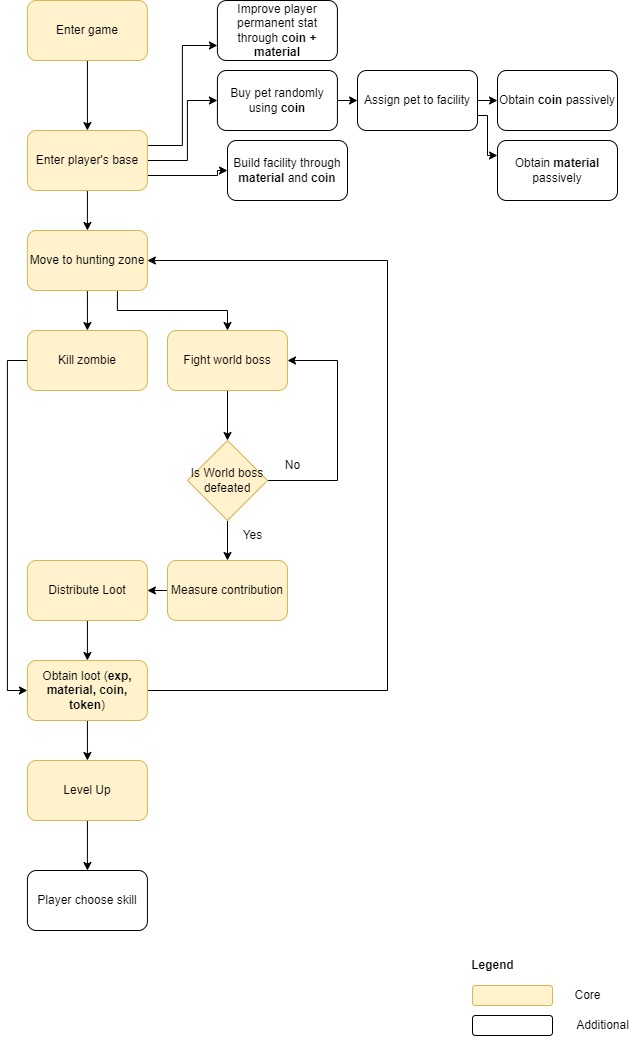

The diagram above was exported from draw.io. Its source (the exported page's mxGraphModel, read from the mxfile embedded in the PNG):
<mxGraphModel dx="1356" dy="868" grid="1" gridSize="10" guides="1" tooltips="1" connect="1" arrows="1" fold="1" page="1" pageScale="1" pageWidth="850" pageHeight="1100" math="0" shadow="0">
  <root>
    <mxCell id="0" />
    <mxCell id="1" parent="0" />
    <mxCell id="NltZi-5KqHfiD_aQ_rF9-3" style="edgeStyle=orthogonalEdgeStyle;rounded=0;orthogonalLoop=1;jettySize=auto;html=1;exitX=0.5;exitY=1;exitDx=0;exitDy=0;entryX=0.5;entryY=0;entryDx=0;entryDy=0;" parent="1" source="NltZi-5KqHfiD_aQ_rF9-1" target="NltZi-5KqHfiD_aQ_rF9-2" edge="1">
      <mxGeometry relative="1" as="geometry" />
    </mxCell>
    <mxCell id="NltZi-5KqHfiD_aQ_rF9-1" value="Enter game" style="rounded=1;whiteSpace=wrap;html=1;fillColor=#fff2cc;strokeColor=#d6b656;" parent="1" vertex="1">
      <mxGeometry x="209.91" y="50" width="120" height="60" as="geometry" />
    </mxCell>
    <mxCell id="NltZi-5KqHfiD_aQ_rF9-5" style="edgeStyle=orthogonalEdgeStyle;rounded=0;orthogonalLoop=1;jettySize=auto;html=1;exitX=0.5;exitY=1;exitDx=0;exitDy=0;entryX=0.5;entryY=0;entryDx=0;entryDy=0;" parent="1" source="NltZi-5KqHfiD_aQ_rF9-2" target="NltZi-5KqHfiD_aQ_rF9-4" edge="1">
      <mxGeometry relative="1" as="geometry" />
    </mxCell>
    <mxCell id="NltZi-5KqHfiD_aQ_rF9-29" style="edgeStyle=orthogonalEdgeStyle;rounded=0;orthogonalLoop=1;jettySize=auto;html=1;exitX=1;exitY=0.25;exitDx=0;exitDy=0;entryX=0;entryY=0.75;entryDx=0;entryDy=0;" parent="1" source="NltZi-5KqHfiD_aQ_rF9-2" target="NltZi-5KqHfiD_aQ_rF9-28" edge="1">
      <mxGeometry relative="1" as="geometry" />
    </mxCell>
    <mxCell id="NltZi-5KqHfiD_aQ_rF9-51" style="edgeStyle=orthogonalEdgeStyle;rounded=0;orthogonalLoop=1;jettySize=auto;html=1;exitX=1;exitY=0.5;exitDx=0;exitDy=0;entryX=0;entryY=0.5;entryDx=0;entryDy=0;" parent="1" source="NltZi-5KqHfiD_aQ_rF9-2" target="NltZi-5KqHfiD_aQ_rF9-46" edge="1">
      <mxGeometry relative="1" as="geometry">
        <Array as="points">
          <mxPoint x="369.90999999999997" y="210" />
          <mxPoint x="369.90999999999997" y="150" />
        </Array>
      </mxGeometry>
    </mxCell>
    <mxCell id="NltZi-5KqHfiD_aQ_rF9-57" style="edgeStyle=orthogonalEdgeStyle;rounded=0;orthogonalLoop=1;jettySize=auto;html=1;exitX=1;exitY=0.75;exitDx=0;exitDy=0;entryX=0;entryY=0.5;entryDx=0;entryDy=0;" parent="1" source="NltZi-5KqHfiD_aQ_rF9-2" target="NltZi-5KqHfiD_aQ_rF9-56" edge="1">
      <mxGeometry relative="1" as="geometry">
        <Array as="points">
          <mxPoint x="400" y="225" />
        </Array>
      </mxGeometry>
    </mxCell>
    <mxCell id="NltZi-5KqHfiD_aQ_rF9-2" value="Enter player's base" style="rounded=1;whiteSpace=wrap;html=1;fillColor=#fff2cc;strokeColor=#d6b656;" parent="1" vertex="1">
      <mxGeometry x="209.91" y="180" width="120" height="60" as="geometry" />
    </mxCell>
    <mxCell id="NltZi-5KqHfiD_aQ_rF9-48" style="edgeStyle=orthogonalEdgeStyle;rounded=0;orthogonalLoop=1;jettySize=auto;html=1;exitX=0.5;exitY=1;exitDx=0;exitDy=0;entryX=0.5;entryY=0;entryDx=0;entryDy=0;" parent="1" source="NltZi-5KqHfiD_aQ_rF9-4" target="NltZi-5KqHfiD_aQ_rF9-31" edge="1">
      <mxGeometry relative="1" as="geometry">
        <mxPoint x="269.9100000000001" y="380" as="targetPoint" />
      </mxGeometry>
    </mxCell>
    <mxCell id="TrvFIHiJgjhKBybTkbJB-2" style="edgeStyle=orthogonalEdgeStyle;rounded=0;orthogonalLoop=1;jettySize=auto;html=1;exitX=0.75;exitY=1;exitDx=0;exitDy=0;entryX=0.5;entryY=0;entryDx=0;entryDy=0;" edge="1" parent="1" source="NltZi-5KqHfiD_aQ_rF9-4" target="TrvFIHiJgjhKBybTkbJB-1">
      <mxGeometry relative="1" as="geometry" />
    </mxCell>
    <mxCell id="NltZi-5KqHfiD_aQ_rF9-4" value="Move to hunting zone" style="rounded=1;whiteSpace=wrap;html=1;fillColor=#fff2cc;strokeColor=#d6b656;" parent="1" vertex="1">
      <mxGeometry x="209.91" y="280" width="120" height="60" as="geometry" />
    </mxCell>
    <mxCell id="NltZi-5KqHfiD_aQ_rF9-28" value="Improve player permanent stat through &lt;b&gt;coin + material&lt;/b&gt;" style="rounded=1;whiteSpace=wrap;html=1;" parent="1" vertex="1">
      <mxGeometry x="399.90999999999997" y="50" width="120" height="60" as="geometry" />
    </mxCell>
    <mxCell id="TrvFIHiJgjhKBybTkbJB-12" style="edgeStyle=orthogonalEdgeStyle;rounded=0;orthogonalLoop=1;jettySize=auto;html=1;exitX=0;exitY=0.5;exitDx=0;exitDy=0;entryX=0;entryY=0.5;entryDx=0;entryDy=0;" edge="1" parent="1" source="NltZi-5KqHfiD_aQ_rF9-31" target="NltZi-5KqHfiD_aQ_rF9-33">
      <mxGeometry relative="1" as="geometry" />
    </mxCell>
    <mxCell id="NltZi-5KqHfiD_aQ_rF9-31" value="Kill zombie" style="rounded=1;whiteSpace=wrap;html=1;fillColor=#fff2cc;strokeColor=#d6b656;" parent="1" vertex="1">
      <mxGeometry x="209.90999999999997" y="380" width="120" height="60" as="geometry" />
    </mxCell>
    <mxCell id="TrvFIHiJgjhKBybTkbJB-14" style="edgeStyle=orthogonalEdgeStyle;rounded=0;orthogonalLoop=1;jettySize=auto;html=1;exitX=0.5;exitY=1;exitDx=0;exitDy=0;entryX=0.5;entryY=0;entryDx=0;entryDy=0;" edge="1" parent="1" source="NltZi-5KqHfiD_aQ_rF9-33" target="NltZi-5KqHfiD_aQ_rF9-41">
      <mxGeometry relative="1" as="geometry" />
    </mxCell>
    <mxCell id="TrvFIHiJgjhKBybTkbJB-15" style="edgeStyle=orthogonalEdgeStyle;rounded=0;orthogonalLoop=1;jettySize=auto;html=1;exitX=1;exitY=0.5;exitDx=0;exitDy=0;entryX=1;entryY=0.5;entryDx=0;entryDy=0;" edge="1" parent="1" source="NltZi-5KqHfiD_aQ_rF9-33" target="NltZi-5KqHfiD_aQ_rF9-4">
      <mxGeometry relative="1" as="geometry">
        <Array as="points">
          <mxPoint x="570" y="740" />
          <mxPoint x="570" y="310" />
        </Array>
      </mxGeometry>
    </mxCell>
    <mxCell id="NltZi-5KqHfiD_aQ_rF9-33" value="Obtain loot (&lt;b&gt;exp, material, coin, token&lt;/b&gt;)" style="rounded=1;whiteSpace=wrap;html=1;fillColor=#fff2cc;strokeColor=#d6b656;" parent="1" vertex="1">
      <mxGeometry x="209.90999999999997" y="710" width="120" height="60" as="geometry" />
    </mxCell>
    <mxCell id="TrvFIHiJgjhKBybTkbJB-13" style="edgeStyle=orthogonalEdgeStyle;rounded=0;orthogonalLoop=1;jettySize=auto;html=1;exitX=0.5;exitY=1;exitDx=0;exitDy=0;entryX=0.5;entryY=0;entryDx=0;entryDy=0;" edge="1" parent="1" source="NltZi-5KqHfiD_aQ_rF9-36" target="NltZi-5KqHfiD_aQ_rF9-33">
      <mxGeometry relative="1" as="geometry" />
    </mxCell>
    <mxCell id="NltZi-5KqHfiD_aQ_rF9-36" value="Distribute Loot" style="rounded=1;whiteSpace=wrap;html=1;fillColor=#fff2cc;strokeColor=#d6b656;" parent="1" vertex="1">
      <mxGeometry x="209.91" y="610" width="120" height="60" as="geometry" />
    </mxCell>
    <mxCell id="NltZi-5KqHfiD_aQ_rF9-59" style="edgeStyle=orthogonalEdgeStyle;rounded=0;orthogonalLoop=1;jettySize=auto;html=1;exitX=0.5;exitY=1;exitDx=0;exitDy=0;" parent="1" source="NltZi-5KqHfiD_aQ_rF9-41" target="NltZi-5KqHfiD_aQ_rF9-42" edge="1">
      <mxGeometry relative="1" as="geometry" />
    </mxCell>
    <mxCell id="NltZi-5KqHfiD_aQ_rF9-41" value="Level Up" style="rounded=1;whiteSpace=wrap;html=1;fillColor=#fff2cc;strokeColor=#d6b656;" parent="1" vertex="1">
      <mxGeometry x="209.91" y="810" width="120" height="60" as="geometry" />
    </mxCell>
    <mxCell id="NltZi-5KqHfiD_aQ_rF9-42" value="Player choose skill" style="rounded=1;whiteSpace=wrap;html=1;" parent="1" vertex="1">
      <mxGeometry x="209.91" y="920" width="120" height="60" as="geometry" />
    </mxCell>
    <mxCell id="NltZi-5KqHfiD_aQ_rF9-46" value="Buy pet randomly using &lt;b&gt;coin&lt;/b&gt;" style="rounded=1;whiteSpace=wrap;html=1;" parent="1" vertex="1">
      <mxGeometry x="399.90999999999997" y="120" width="120" height="60" as="geometry" />
    </mxCell>
    <mxCell id="NltZi-5KqHfiD_aQ_rF9-55" style="edgeStyle=orthogonalEdgeStyle;rounded=0;orthogonalLoop=1;jettySize=auto;html=1;exitX=1;exitY=0.5;exitDx=0;exitDy=0;entryX=0;entryY=0.5;entryDx=0;entryDy=0;" parent="1" source="NltZi-5KqHfiD_aQ_rF9-52" target="NltZi-5KqHfiD_aQ_rF9-54" edge="1">
      <mxGeometry relative="1" as="geometry" />
    </mxCell>
    <mxCell id="r1JnfOzDvC1o5l4QeHb9-7" style="edgeStyle=orthogonalEdgeStyle;rounded=0;orthogonalLoop=1;jettySize=auto;html=1;exitX=1;exitY=0.75;exitDx=0;exitDy=0;entryX=0;entryY=0.25;entryDx=0;entryDy=0;" parent="1" source="NltZi-5KqHfiD_aQ_rF9-52" target="r1JnfOzDvC1o5l4QeHb9-6" edge="1">
      <mxGeometry relative="1" as="geometry">
        <Array as="points">
          <mxPoint x="670" y="165" />
          <mxPoint x="670" y="205" />
        </Array>
      </mxGeometry>
    </mxCell>
    <mxCell id="NltZi-5KqHfiD_aQ_rF9-52" value="Assign pet to facility" style="rounded=1;whiteSpace=wrap;html=1;" parent="1" vertex="1">
      <mxGeometry x="540" y="120" width="120" height="60" as="geometry" />
    </mxCell>
    <mxCell id="NltZi-5KqHfiD_aQ_rF9-53" style="edgeStyle=orthogonalEdgeStyle;rounded=0;orthogonalLoop=1;jettySize=auto;html=1;exitX=1;exitY=0.5;exitDx=0;exitDy=0;entryX=0;entryY=0.5;entryDx=0;entryDy=0;" parent="1" source="NltZi-5KqHfiD_aQ_rF9-46" target="NltZi-5KqHfiD_aQ_rF9-52" edge="1">
      <mxGeometry relative="1" as="geometry" />
    </mxCell>
    <mxCell id="NltZi-5KqHfiD_aQ_rF9-54" value="Obtain &lt;b&gt;coin &lt;/b&gt;passively" style="rounded=1;whiteSpace=wrap;html=1;" parent="1" vertex="1">
      <mxGeometry x="680" y="120" width="120" height="60" as="geometry" />
    </mxCell>
    <mxCell id="NltZi-5KqHfiD_aQ_rF9-56" value="Build facility through &lt;b&gt;material &lt;/b&gt;and&lt;b&gt;&amp;nbsp;coin&lt;/b&gt;" style="rounded=1;whiteSpace=wrap;html=1;" parent="1" vertex="1">
      <mxGeometry x="409.99999999999994" y="190" width="120" height="60" as="geometry" />
    </mxCell>
    <mxCell id="r1JnfOzDvC1o5l4QeHb9-1" value="" style="rounded=1;whiteSpace=wrap;html=1;fillColor=#fff2cc;strokeColor=#d6b656;" parent="1" vertex="1">
      <mxGeometry x="655" y="1035" width="80" height="20" as="geometry" />
    </mxCell>
    <mxCell id="r1JnfOzDvC1o5l4QeHb9-2" value="Core" style="text;html=1;align=center;verticalAlign=middle;resizable=0;points=[];autosize=1;strokeColor=none;fillColor=none;" parent="1" vertex="1">
      <mxGeometry x="745" y="1030" width="50" height="30" as="geometry" />
    </mxCell>
    <mxCell id="r1JnfOzDvC1o5l4QeHb9-3" value="" style="rounded=1;whiteSpace=wrap;html=1;" parent="1" vertex="1">
      <mxGeometry x="655" y="1065" width="80" height="20" as="geometry" />
    </mxCell>
    <mxCell id="r1JnfOzDvC1o5l4QeHb9-4" value="Additional" style="text;html=1;align=center;verticalAlign=middle;resizable=0;points=[];autosize=1;strokeColor=none;fillColor=none;" parent="1" vertex="1">
      <mxGeometry x="745" y="1060" width="80" height="30" as="geometry" />
    </mxCell>
    <mxCell id="r1JnfOzDvC1o5l4QeHb9-5" value="&lt;b&gt;Legend&lt;/b&gt;" style="text;html=1;align=center;verticalAlign=middle;resizable=0;points=[];autosize=1;strokeColor=none;fillColor=none;" parent="1" vertex="1">
      <mxGeometry x="640" y="1000" width="70" height="30" as="geometry" />
    </mxCell>
    <mxCell id="r1JnfOzDvC1o5l4QeHb9-6" value="Obtain &lt;b&gt;material &lt;/b&gt;passively" style="rounded=1;whiteSpace=wrap;html=1;" parent="1" vertex="1">
      <mxGeometry x="680" y="190" width="120" height="60" as="geometry" />
    </mxCell>
    <mxCell id="TrvFIHiJgjhKBybTkbJB-4" style="edgeStyle=orthogonalEdgeStyle;rounded=0;orthogonalLoop=1;jettySize=auto;html=1;exitX=0.5;exitY=1;exitDx=0;exitDy=0;entryX=0.5;entryY=0;entryDx=0;entryDy=0;" edge="1" parent="1" source="TrvFIHiJgjhKBybTkbJB-1" target="TrvFIHiJgjhKBybTkbJB-5">
      <mxGeometry relative="1" as="geometry">
        <mxPoint x="460" y="480" as="targetPoint" />
      </mxGeometry>
    </mxCell>
    <mxCell id="TrvFIHiJgjhKBybTkbJB-1" value="Fight world boss" style="rounded=1;whiteSpace=wrap;html=1;fillColor=#fff2cc;strokeColor=#d6b656;" vertex="1" parent="1">
      <mxGeometry x="350" y="380" width="120" height="60" as="geometry" />
    </mxCell>
    <mxCell id="TrvFIHiJgjhKBybTkbJB-11" style="edgeStyle=orthogonalEdgeStyle;rounded=0;orthogonalLoop=1;jettySize=auto;html=1;exitX=0;exitY=0.5;exitDx=0;exitDy=0;entryX=1;entryY=0.5;entryDx=0;entryDy=0;" edge="1" parent="1" source="TrvFIHiJgjhKBybTkbJB-3" target="NltZi-5KqHfiD_aQ_rF9-36">
      <mxGeometry relative="1" as="geometry" />
    </mxCell>
    <mxCell id="TrvFIHiJgjhKBybTkbJB-3" value="Measure contribution" style="rounded=1;whiteSpace=wrap;html=1;fillColor=#fff2cc;strokeColor=#d6b656;" vertex="1" parent="1">
      <mxGeometry x="350" y="610" width="120" height="60" as="geometry" />
    </mxCell>
    <mxCell id="TrvFIHiJgjhKBybTkbJB-6" style="edgeStyle=orthogonalEdgeStyle;rounded=0;orthogonalLoop=1;jettySize=auto;html=1;exitX=0.5;exitY=1;exitDx=0;exitDy=0;entryX=0.5;entryY=0;entryDx=0;entryDy=0;" edge="1" parent="1" source="TrvFIHiJgjhKBybTkbJB-5" target="TrvFIHiJgjhKBybTkbJB-3">
      <mxGeometry relative="1" as="geometry" />
    </mxCell>
    <mxCell id="TrvFIHiJgjhKBybTkbJB-9" style="edgeStyle=orthogonalEdgeStyle;rounded=0;orthogonalLoop=1;jettySize=auto;html=1;exitX=1;exitY=0.5;exitDx=0;exitDy=0;entryX=1;entryY=0.5;entryDx=0;entryDy=0;" edge="1" parent="1" source="TrvFIHiJgjhKBybTkbJB-5" target="TrvFIHiJgjhKBybTkbJB-1">
      <mxGeometry relative="1" as="geometry">
        <Array as="points">
          <mxPoint x="520" y="530" />
          <mxPoint x="520" y="410" />
        </Array>
      </mxGeometry>
    </mxCell>
    <mxCell id="TrvFIHiJgjhKBybTkbJB-5" value="Is World boss defeated" style="rhombus;whiteSpace=wrap;html=1;fillColor=#fff2cc;strokeColor=#d6b656;" vertex="1" parent="1">
      <mxGeometry x="370" y="490" width="80" height="80" as="geometry" />
    </mxCell>
    <mxCell id="TrvFIHiJgjhKBybTkbJB-8" value="Yes" style="text;html=1;align=center;verticalAlign=middle;resizable=0;points=[];autosize=1;strokeColor=none;fillColor=none;" vertex="1" parent="1">
      <mxGeometry x="415" y="570" width="40" height="30" as="geometry" />
    </mxCell>
    <mxCell id="TrvFIHiJgjhKBybTkbJB-10" value="No" style="text;html=1;align=center;verticalAlign=middle;resizable=0;points=[];autosize=1;strokeColor=none;fillColor=none;" vertex="1" parent="1">
      <mxGeometry x="455" y="500" width="40" height="30" as="geometry" />
    </mxCell>
  </root>
</mxGraphModel>